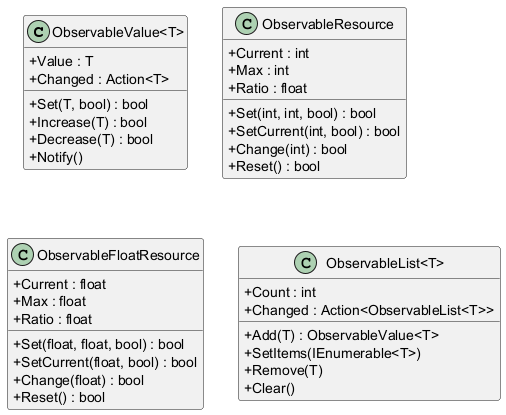

The diagram above was rendered by PlantUML. Its source (embedded in the PNG):
@startuml Observable System

skinparam classAttributeIconSize 0
hide empty members

class "ObservableValue<T>" {
  +Value : T
  +Changed : Action<T>
  +Set(T, bool) : bool
  +Increase(T) : bool
  +Decrease(T) : bool
  +Notify()
}

class ObservableResource {
  +Current : int
  +Max : int
  +Ratio : float
  +Set(int, int, bool) : bool
  +SetCurrent(int, bool) : bool
  +Change(int) : bool
  +Reset() : bool
}

class ObservableFloatResource {
  +Current : float
  +Max : float
  +Ratio : float
  +Set(float, float, bool) : bool
  +SetCurrent(float, bool) : bool
  +Change(float) : bool
  +Reset() : bool
}

class "ObservableList<T>" {
  +Count : int
  +Changed : Action<ObservableList<T>>
  +Add(T) : ObservableValue<T>
  +SetItems(IEnumerable<T>)
  +Remove(T)
  +Clear()
}

@enduml